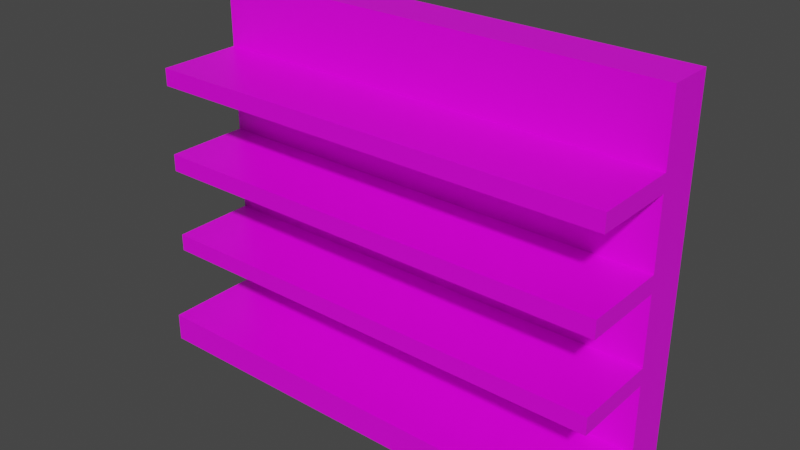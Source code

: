 # Source: SupermarktShelve_0.blend  (saved by Blender 2.82.7; exported with 4.5.12 LTS)
import bpy
from mathutils import Matrix  # noqa: F401  (used for matrix-valued properties, if any)

bpy.ops.wm.read_factory_settings(use_empty=True)
scene = bpy.context.scene
scene.name = 'Scene'

# ---- collections
col_collection = bpy.data.collections.new('Collection'); scene.collection.children.link(col_collection)

# ---- images (referenced by path relative to the original .blend; pixels are not part of the script)
import os
ASSET_DIR = os.environ.get("B2B_ASSET_DIR", "")  # directory of the original .blend (textures are referenced by path, not embedded)
HERE = os.path.dirname(os.path.abspath(__file__))  # packed textures are extracted next to this script under _unpacked/

def load_image(name, relpath, width, height, colorspace="sRGB"):
    """Load a texture the original file referenced (path relative to the .blend, or extracted next to this script)."""
    p = next((c for c in (os.path.join(HERE, relpath), os.path.join(ASSET_DIR, relpath)) if relpath and os.path.exists(c)), "")
    if p:
        img = bpy.data.images.load(p, check_existing=True)
        img.name = name
    else:  # same state as the original file: an image datablock whose file is absent (Cycles renders it pink)
        img = bpy.data.images.new(name, width, height)
        img.source = "FILE"
        img.filepath = "//" + (relpath or name)
    img.colorspace_settings.name = colorspace
    return img
img_texture_supermarktshelve_0 = load_image('Texture_SupermarktShelve_0', 'Texture_SupermarktShelve_0.png', 1024, 1024, 'sRGB')

# ---- materials (node trees are filled in below, after node groups)
mat_material = bpy.data.materials.new('Material')
mat_material.alpha_threshold = 0.0
mat_material.use_transparent_shadow = False
mat_material.line_color = (0.0, 0.0, 0.0, 1.0)

# ---- material node trees
mat_material.use_nodes = True; mat_material.node_tree.nodes.clear()
_N = mat_material.node_tree.nodes; _L = mat_material.node_tree.links
n0 = _N.new('ShaderNodeOutputMaterial'); n0.name = 'Material Output'; n0.location = (300, 300)
n1 = _N.new('ShaderNodeBsdfPrincipled'); n1.name = 'Principled BSDF'; n1.location = (10, 300)
n1.distribution = 'GGX'
n1.subsurface_method = 'BURLEY'
n1.inputs[2].default_value = 0.4
n1.inputs[3].default_value = 1.45
n1.inputs[27].default_value = (0.0, 0.0, 0.0, 1.0)
n1.inputs[28].default_value = 1.0
n2 = _N.new('ShaderNodeTexImage'); n2.name = 'Image Texture'; n2.location = (-280, 280)
n2.image = img_texture_supermarktshelve_0
_L.new(n1.outputs[0], n0.inputs[0])
_L.new(n2.outputs[0], n1.inputs[0])
n0.is_active_output = True

# ---- world
world_world = bpy.data.worlds.new('World'); scene.world = world_world
world_world.use_nodes = True; world_world.node_tree.nodes.clear()
_N = world_world.node_tree.nodes; _L = world_world.node_tree.links
n0 = _N.new('ShaderNodeOutputWorld'); n0.name = 'World Output'; n0.location = (300, 300)
n1 = _N.new('ShaderNodeBackground'); n1.name = 'Background'; n1.location = (10, 300)
n1.inputs[0].default_value = (0.05088, 0.05088, 0.05088, 1.0)
_L.new(n1.outputs[0], n0.inputs[0])
n0.is_active_output = True
world_world.color = (0.05088, 0.05088, 0.05088)
world_world.use_sun_shadow = False
world_world.sun_shadow_jitter_overblur = 0.0

# ---- meshes
me_cube = bpy.data.meshes.new('Cube')
me_cube.from_pydata([(4.457, 1.0, 1.492), (4.457, 1.0, 0.003664), (4.457, -1.0, 1.492), (4.457, -1.0, 0.003664), (-4.457, 1.0, 1.492), (-4.457, 1.0, 0.003664), (-4.457, -1.0, 1.492), (-4.457, -1.0, 0.003664), (-4.457, 1.0, -0.5955), (-4.457, -1.0, -0.5955), (4.457, 1.0, -0.5955), (4.457, -1.0, -0.5955), (-4.457, -5.268, 0.003664), (4.457, -5.268, 0.003664), (-4.457, -5.268, -0.5955), (4.457, -5.268, -0.5955), (4.457, -1.0, 1.865), (-4.457, -1.0, 1.865), (4.457, 1.0, 1.865), (-4.457, 1.0, 1.865), (4.457, -1.0, 3.353), (-4.457, -1.0, 3.353), (4.457, 1.0, 3.353), (-4.457, 1.0, 3.353), (4.457, -1.0, 3.726), (-4.457, -1.0, 3.726), (4.457, 1.0, 3.726), (-4.457, 1.0, 3.726), (4.457, -1.0, 5.214), (-4.457, -1.0, 5.214), (4.457, 1.0, 5.214), (-4.457, 1.0, 5.214), (4.457, -1.0, 5.586), (-4.457, -1.0, 5.586), (4.457, 1.0, 5.586), (-4.457, 1.0, 5.586), (4.457, -1.0, 7.075), (-4.457, -1.0, 7.075), (4.457, 1.0, 7.075), (-4.457, 1.0, 7.075), (4.457, -4.648, 1.492), (-4.457, -4.648, 1.492), (4.457, -4.648, 1.865), (-4.457, -4.648, 1.865), (4.457, -4.648, 3.353), (-4.457, -4.648, 3.353), (4.457, -4.648, 3.726), (-4.457, -4.648, 3.726), (4.457, -4.648, 5.214), (-4.457, -4.648, 5.214), (4.457, -4.648, 5.586), (-4.457, -4.648, 5.586)], [], [(4, 6, 17, 19), (3, 2, 6, 7), (7, 6, 4, 5), (5, 1, 10, 8), (1, 0, 2, 3), (5, 4, 0, 1), (8, 10, 11, 9), (7, 9, 14, 12), (7, 5, 8, 9), (1, 3, 11, 10), (13, 12, 14, 15), (9, 11, 15, 14), (3, 7, 12, 13), (11, 3, 13, 15), (18, 19, 23, 22), (2, 0, 18, 16), (0, 4, 19, 18), (20, 24, 46, 44), (23, 21, 25, 27), (16, 18, 22, 20), (19, 17, 21, 23), (17, 16, 20, 21), (26, 27, 31, 30), (32, 33, 51, 50), (22, 23, 27, 26), (20, 22, 26, 24), (28, 30, 34, 32), (24, 26, 30, 28), (27, 25, 29, 31), (25, 24, 28, 29), (35, 33, 37, 39), (31, 29, 33, 35), (21, 20, 44, 45), (30, 31, 35, 34), (38, 39, 37, 36), (33, 32, 36, 37), (34, 35, 39, 38), (32, 34, 38, 36), (41, 40, 42, 43), (45, 44, 46, 47), (49, 48, 50, 51), (6, 2, 40, 41), (24, 25, 47, 46), (28, 32, 50, 48), (25, 21, 45, 47), (16, 17, 43, 42), (2, 16, 42, 40), (29, 28, 48, 49), (33, 29, 49, 51), (17, 6, 41, 43)])
_uv = me_cube.uv_layers.new(name='UVMap')
_uv.uv.foreach_set('vector', [0.2332, 0.5612, 0.163, 0.5612, 0.163, 0.5482, 0.2332, 0.5482, 0.4007, 0.6691, 0.4529, 0.6691, 0.4529, 0.9813, 0.4007, 0.9813, 0.163, 0.6133, 0.163, 0.5612, 0.2332, 0.5612, 0.2332, 0.6133, 0.2643, 0.3309, 0.2643, 0.01873, 0.2853, 0.01873, 0.2853, 0.3309, 0.4795, 0.3867, 0.4795, 0.4388, 0.4093, 0.4388, 0.4093, 0.3867, 0.2643, 0.3309, 0.2121, 0.3309, 0.2121, 0.01873, 0.2643, 0.01873, 0.5347, 0.01873, 0.5347, 0.3309, 0.4645, 0.3309, 0.4645, 0.01873, 0.163, 0.6133, 0.163, 0.6343, 0.0132, 0.6343, 0.0132, 0.6133, 0.163, 0.6133, 0.2332, 0.6133, 0.2332, 0.6343, 0.163, 0.6343, 0.4795, 0.3867, 0.4093, 0.3867, 0.4093, 0.3657, 0.4795, 0.3657, 0.9695, 0.3683, 0.9695, 0.6805, 0.9485, 0.6805, 0.9485, 0.3683, 0.4645, 0.01873, 0.4645, 0.3309, 0.3147, 0.3309, 0.3147, 0.01873, 0.6515, 0.3683, 0.6515, 0.6805, 0.5017, 0.6805, 0.5017, 0.3683, 0.4093, 0.3657, 0.4093, 0.3867, 0.2596, 0.3867, 0.2596, 0.3657, 0.199, 0.01873, 0.199, 0.3309, 0.1468, 0.3309, 0.1468, 0.01873, 0.4093, 0.4388, 0.4795, 0.4388, 0.4795, 0.4518, 0.4093, 0.4518, 0.2121, 0.01873, 0.2121, 0.3309, 0.199, 0.3309, 0.199, 0.01873, 0.4093, 0.504, 0.4093, 0.517, 0.2813, 0.517, 0.2813, 0.504, 0.2332, 0.496, 0.163, 0.496, 0.163, 0.483, 0.2332, 0.483, 0.4093, 0.4518, 0.4795, 0.4518, 0.4795, 0.504, 0.4093, 0.504, 0.2332, 0.5482, 0.163, 0.5482, 0.163, 0.496, 0.2332, 0.496, 0.2836, 0.9813, 0.2836, 0.6691, 0.3359, 0.6691, 0.3359, 0.9813, 0.1337, 0.01873, 0.1337, 0.3309, 0.08146, 0.3309, 0.08146, 0.01873, 0.1357, 0.6691, 0.1357, 0.9813, 0.007681, 0.9813, 0.007681, 0.6691, 0.1468, 0.01873, 0.1468, 0.3309, 0.1337, 0.3309, 0.1337, 0.01873, 0.4093, 0.504, 0.4795, 0.504, 0.4795, 0.517, 0.4093, 0.517, 0.4093, 0.5691, 0.4795, 0.5691, 0.4795, 0.5822, 0.4093, 0.5822, 0.4093, 0.517, 0.4795, 0.517, 0.4795, 0.5691, 0.4093, 0.5691, 0.2332, 0.483, 0.163, 0.483, 0.163, 0.4309, 0.2332, 0.4309, 0.3421, 0.9813, 0.3421, 0.6691, 0.3944, 0.6691, 0.3944, 0.9813, 0.2332, 0.4178, 0.163, 0.4178, 0.163, 0.3657, 0.2332, 0.3657, 0.2332, 0.4309, 0.163, 0.4309, 0.163, 0.4178, 0.2332, 0.4178, 0.8269, 0.01873, 0.8269, 0.3309, 0.6989, 0.3309, 0.6989, 0.01873, 0.08146, 0.01873, 0.08146, 0.3309, 0.0684, 0.3309, 0.0684, 0.01873, 0.2178, 0.6691, 0.2178, 0.9813, 0.1476, 0.9813, 0.1476, 0.6691, 0.2251, 0.9813, 0.2251, 0.6691, 0.2774, 0.6691, 0.2774, 0.9813, 0.0684, 0.01873, 0.0684, 0.3309, 0.01615, 0.3309, 0.01615, 0.01873, 0.4093, 0.5822, 0.4795, 0.5822, 0.4795, 0.6343, 0.4093, 0.6343, 0.9862, 0.6805, 0.9862, 0.3683, 0.9992, 0.3683, 0.9992, 0.6805, 0.9715, 0.6805, 0.9715, 0.3683, 0.9846, 0.3683, 0.9846, 0.6805, 0.9787, 0.3309, 0.9787, 0.01873, 0.9918, 0.01873, 0.9918, 0.3309, 0.7961, 0.3683, 0.7961, 0.6805, 0.6681, 0.6805, 0.6681, 0.3683, 0.9395, 0.3683, 0.9395, 0.6805, 0.8115, 0.6805, 0.8115, 0.3683, 0.4093, 0.5691, 0.4093, 0.5822, 0.2813, 0.5822, 0.2813, 0.5691, 0.163, 0.483, 0.163, 0.496, 0.03496, 0.496, 0.03496, 0.483, 0.9703, 0.01873, 0.9703, 0.3309, 0.8423, 0.3309, 0.8423, 0.01873, 0.4093, 0.4388, 0.4093, 0.4518, 0.2813, 0.4518, 0.2813, 0.4388, 0.6835, 0.01873, 0.6835, 0.3309, 0.5555, 0.3309, 0.5555, 0.01873, 0.163, 0.4178, 0.163, 0.4309, 0.03496, 0.4309, 0.03496, 0.4178, 0.163, 0.5482, 0.163, 0.5612, 0.03496, 0.5612, 0.03496, 0.5482])
me_cube.materials.append(mat_material)
me_cube.use_remesh_preserve_volume = False
me_cube.use_remesh_preserve_attributes = False
me_cube.use_mirror_vertex_groups = False
me_cube.use_paint_bone_selection = False
me_cube.use_paint_mask = True
me_cube.update()

# ---- objects
ob_cube = bpy.data.objects.new('Cube', me_cube)

# ---- transforms, parenting, visibility, modifiers, constraints
ob_cube.location = (0.0, 0.0, 0.0)
ob_cube.scale = (1.122, 0.5003, 1.0)
ob_cube.lock_rotations_4d = False
ob_cube.empty_display_type = 'ARROWS'
ob_cube.lineart.crease_threshold = 0.0

# ---- collection membership
col_collection.objects.link(ob_cube)

# ---- scene / render settings (as saved in the file)
scene.frame_start = 1; scene.frame_end = 250; scene.frame_set(1)
scene.render.engine = 'BLENDER_EEVEE_NEXT'
scene.cycles.use_denoising = False
scene.cycles.samples = 128
scene.cycles.sampling_pattern = 'TABULATED_SOBOL'
scene.cycles.use_adaptive_sampling = False
scene.cycles.use_light_tree = False
scene.view_settings.view_transform = 'Filmic'
bpy.context.view_layer.update()

# ---- added for rendering (the .blend has no active camera and no usable light): camera, sun
cam_auto = bpy.data.cameras.new('AutoCamera')
cam_auto.lens = 50.0
cam_auto.sensor_width = 36.0
cam_auto.clip_end = 1000.0
ob_auto_camera = bpy.data.objects.new('AutoCamera', cam_auto)
scene.collection.objects.link(ob_auto_camera)
ob_auto_camera.location = (12.0163, -15.487, 12.8529)
ob_auto_camera.rotation_euler = (1.09748, -7.21219e-08, 0.694738)
scene.camera = ob_auto_camera
light_auto_sun = bpy.data.lights.new('AutoSun', 'SUN')
light_auto_sun.energy = 3.0
light_auto_sun.angle = 0.0523599
ob_auto_sun = bpy.data.objects.new('AutoSun', light_auto_sun)
scene.collection.objects.link(ob_auto_sun)
ob_auto_sun.rotation_euler = (0.872665, 0.174533, 0.523599)
bpy.context.view_layer.update()
